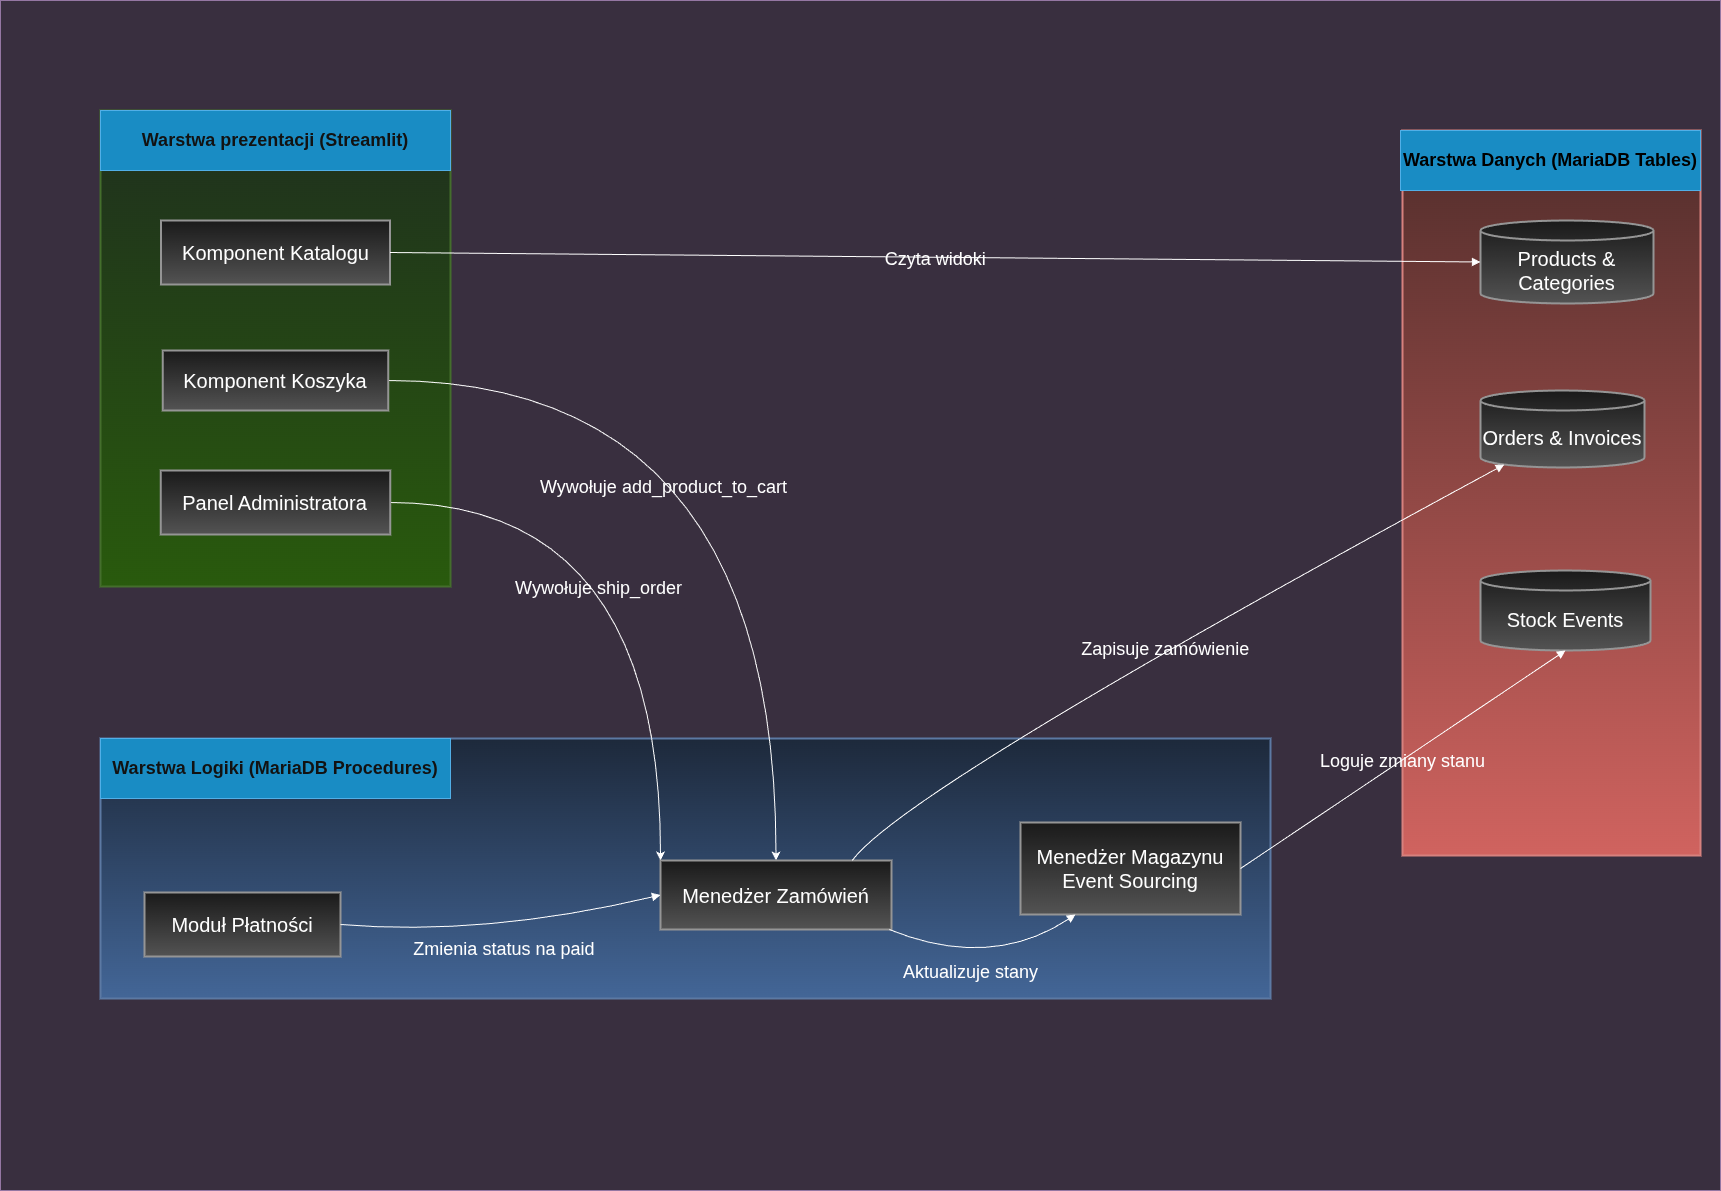

The diagram above was exported from draw.io. Its source (the exported page's mxGraphModel, read from the mxfile embedded in the PNG):
<mxGraphModel dx="2870" dy="2274" grid="1" gridSize="10" guides="1" tooltips="1" connect="1" arrows="1" fold="1" page="1" pageScale="1" pageWidth="850" pageHeight="1100" math="0" shadow="0">
  <root>
    <mxCell id="0" />
    <mxCell id="1" parent="0" />
    <mxCell id="E4g0dJRSFnl0ox0HwQXj-55" parent="1" style="rounded=0;whiteSpace=wrap;html=1;fillColor=#e1d5e7;strokeColor=#9673a6;" value="" vertex="1">
      <mxGeometry height="1190" width="1720" x="-80" y="-220" as="geometry" />
    </mxCell>
    <mxCell id="E4g0dJRSFnl0ox0HwQXj-56" parent="1" style="whiteSpace=wrap;strokeWidth=2;fillColor=#f8cecc;strokeColor=#b85450;gradientColor=#ea6b66;fontSize=16;labelBackgroundColor=none;" value="" vertex="1">
      <mxGeometry height="725" width="298" x="1322" y="-90" as="geometry" />
    </mxCell>
    <mxCell id="E4g0dJRSFnl0ox0HwQXj-57" parent="1" style="whiteSpace=wrap;strokeWidth=2;fillColor=#dae8fc;strokeColor=#6c8ebf;gradientColor=#7ea6e0;spacingLeft=-550;fontSize=16;labelBackgroundColor=none;" value="" vertex="1">
      <mxGeometry height="260" width="1170" x="20" y="518" as="geometry" />
    </mxCell>
    <mxCell id="E4g0dJRSFnl0ox0HwQXj-58" parent="1" style="whiteSpace=wrap;strokeWidth=2;fillColor=#d5e8d4;strokeColor=#82b366;gradientColor=#97d077;spacingTop=-100;fontSize=16;labelBackgroundColor=none;" value="" vertex="1">
      <mxGeometry height="476" width="350" x="20" y="-110" as="geometry" />
    </mxCell>
    <mxCell id="E4g0dJRSFnl0ox0HwQXj-59" parent="1" style="whiteSpace=wrap;strokeWidth=2;fillColor=#f5f5f5;strokeColor=#666666;gradientColor=#b3b3b3;fontSize=20;" value="Komponent Katalogu" vertex="1">
      <mxGeometry height="64" width="229" x="80.5" as="geometry" />
    </mxCell>
    <mxCell id="E4g0dJRSFnl0ox0HwQXj-87" edge="1" parent="1" source="E4g0dJRSFnl0ox0HwQXj-60" style="edgeStyle=orthogonalEdgeStyle;rounded=0;orthogonalLoop=1;jettySize=auto;html=1;exitX=1;exitY=0.5;exitDx=0;exitDy=0;entryX=0.5;entryY=0;entryDx=0;entryDy=0;curved=1;" target="E4g0dJRSFnl0ox0HwQXj-62">
      <mxGeometry relative="1" as="geometry" />
    </mxCell>
    <mxCell id="E4g0dJRSFnl0ox0HwQXj-88" connectable="0" parent="E4g0dJRSFnl0ox0HwQXj-87" style="edgeLabel;html=1;align=center;verticalAlign=middle;resizable=0;points=[];labelBackgroundColor=none;fontSize=18;" value="&lt;font&gt;Wywołuje add_product_to_cart&lt;/font&gt;" vertex="1">
      <mxGeometry relative="1" x="-0.366" y="-106" as="geometry">
        <mxPoint x="-1" as="offset" />
      </mxGeometry>
    </mxCell>
    <mxCell id="E4g0dJRSFnl0ox0HwQXj-60" parent="1" style="whiteSpace=wrap;strokeWidth=2;fillColor=#f5f5f5;strokeColor=#666666;gradientColor=#b3b3b3;fontSize=20;" value="Komponent Koszyka" vertex="1">
      <mxGeometry height="60" width="225.5" x="82.25" y="130" as="geometry" />
    </mxCell>
    <mxCell id="E4g0dJRSFnl0ox0HwQXj-90" edge="1" parent="1" source="E4g0dJRSFnl0ox0HwQXj-61" style="edgeStyle=orthogonalEdgeStyle;rounded=0;orthogonalLoop=1;jettySize=auto;html=1;entryX=0;entryY=0;entryDx=0;entryDy=0;curved=1;" target="E4g0dJRSFnl0ox0HwQXj-62">
      <mxGeometry relative="1" as="geometry" />
    </mxCell>
    <mxCell id="E4g0dJRSFnl0ox0HwQXj-91" connectable="0" parent="E4g0dJRSFnl0ox0HwQXj-90" style="edgeLabel;html=1;align=center;verticalAlign=middle;resizable=0;points=[];labelBackgroundColor=none;fontSize=18;" value="Wywołuje ship_order" vertex="1">
      <mxGeometry relative="1" x="0.1323" y="-63" as="geometry">
        <mxPoint as="offset" />
      </mxGeometry>
    </mxCell>
    <mxCell id="E4g0dJRSFnl0ox0HwQXj-61" parent="1" style="whiteSpace=wrap;strokeWidth=2;fillColor=#f5f5f5;strokeColor=#666666;gradientColor=#b3b3b3;fontSize=20;" value="Panel Administratora" vertex="1">
      <mxGeometry height="64" width="229.5" x="80.25" y="250" as="geometry" />
    </mxCell>
    <mxCell id="E4g0dJRSFnl0ox0HwQXj-62" parent="1" style="whiteSpace=wrap;strokeWidth=2;fillColor=#f5f5f5;strokeColor=#666666;gradientColor=#b3b3b3;fontSize=20;" value="Menedżer Zamówień" vertex="1">
      <mxGeometry height="69" width="231" x="580" y="640" as="geometry" />
    </mxCell>
    <mxCell id="E4g0dJRSFnl0ox0HwQXj-63" parent="1" style="whiteSpace=wrap;strokeWidth=2;fillColor=#f5f5f5;strokeColor=#666666;gradientColor=#b3b3b3;fontSize=20;" value="Menedżer Magazynu&#10;Event Sourcing" vertex="1">
      <mxGeometry height="92" width="220" x="940" y="602" as="geometry" />
    </mxCell>
    <mxCell id="E4g0dJRSFnl0ox0HwQXj-64" parent="1" style="whiteSpace=wrap;strokeWidth=2;fillColor=#f5f5f5;strokeColor=#666666;gradientColor=#b3b3b3;fontSize=20;" value="Moduł Płatności" vertex="1">
      <mxGeometry height="64" width="196" x="64" y="672" as="geometry" />
    </mxCell>
    <mxCell id="E4g0dJRSFnl0ox0HwQXj-65" parent="1" style="shape=cylinder3;boundedLbl=1;backgroundOutline=1;size=10;strokeWidth=2;whiteSpace=wrap;fillColor=#f5f5f5;strokeColor=#666666;gradientColor=#b3b3b3;fontSize=20;" value="Products &amp; Categories" vertex="1">
      <mxGeometry height="83" width="173" x="1400" as="geometry" />
    </mxCell>
    <mxCell id="E4g0dJRSFnl0ox0HwQXj-66" parent="1" style="shape=cylinder3;boundedLbl=1;backgroundOutline=1;size=10;strokeWidth=2;whiteSpace=wrap;fillColor=#f5f5f5;strokeColor=#666666;gradientColor=#b3b3b3;fontSize=20;" value="Orders &amp; Invoices" vertex="1">
      <mxGeometry height="77" width="164" x="1400" y="170" as="geometry" />
    </mxCell>
    <mxCell id="E4g0dJRSFnl0ox0HwQXj-67" parent="1" style="shape=cylinder3;boundedLbl=1;backgroundOutline=1;size=10;strokeWidth=2;whiteSpace=wrap;fillColor=#f5f5f5;strokeColor=#666666;gradientColor=#b3b3b3;fontSize=20;" value="Stock Events" vertex="1">
      <mxGeometry height="80" width="170" x="1400" y="350" as="geometry" />
    </mxCell>
    <mxCell id="E4g0dJRSFnl0ox0HwQXj-68" edge="1" parent="1" source="E4g0dJRSFnl0ox0HwQXj-59" style="curved=1;startArrow=none;endArrow=block;exitX=1;exitY=0.5;entryX=0;entryY=0.5;rounded=0;fontSize=18;labelBackgroundColor=none;" target="E4g0dJRSFnl0ox0HwQXj-65" value="Czyta widoki">
      <mxGeometry relative="1" as="geometry">
        <Array as="points" />
      </mxGeometry>
    </mxCell>
    <mxCell id="E4g0dJRSFnl0ox0HwQXj-71" edge="1" parent="1" source="E4g0dJRSFnl0ox0HwQXj-62" style="curved=1;startArrow=none;endArrow=block;exitX=0.83;exitY=0;entryX=0.145;entryY=1;rounded=0;fontSize=18;labelBackgroundColor=none;entryDx=0;entryDy=-2.9;entryPerimeter=0;" target="E4g0dJRSFnl0ox0HwQXj-66" value="Zapisuje zamówienie">
      <mxGeometry relative="1" as="geometry">
        <Array as="points">
          <mxPoint x="823" y="569" />
        </Array>
        <mxPoint x="1400" y="340.5" as="targetPoint" />
      </mxGeometry>
    </mxCell>
    <mxCell id="E4g0dJRSFnl0ox0HwQXj-72" edge="1" parent="1" source="E4g0dJRSFnl0ox0HwQXj-62" style="curved=1;startArrow=none;endArrow=block;exitX=0.99;exitY=1;entryX=0.25;entryY=1;rounded=0;fontSize=18;labelBackgroundColor=none;entryDx=0;entryDy=0;" target="E4g0dJRSFnl0ox0HwQXj-63" value="Aktualizuje stany">
      <mxGeometry relative="1" x="-0.1401" y="-8" as="geometry">
        <mxPoint y="-1" as="offset" />
        <Array as="points">
          <mxPoint x="910" y="750" />
        </Array>
      </mxGeometry>
    </mxCell>
    <mxCell id="E4g0dJRSFnl0ox0HwQXj-73" edge="1" parent="1" source="E4g0dJRSFnl0ox0HwQXj-64" style="curved=1;startArrow=none;endArrow=block;exitX=1;exitY=0.5;entryX=0;entryY=0.5;rounded=0;fontSize=18;labelBackgroundColor=none;entryDx=0;entryDy=0;" target="E4g0dJRSFnl0ox0HwQXj-62" value="Zmienia status na paid">
      <mxGeometry relative="1" x="-0.0042" y="-15" as="geometry">
        <mxPoint as="offset" />
        <Array as="points">
          <mxPoint x="404" y="716" />
        </Array>
      </mxGeometry>
    </mxCell>
    <mxCell id="E4g0dJRSFnl0ox0HwQXj-74" edge="1" parent="1" source="E4g0dJRSFnl0ox0HwQXj-63" style="curved=1;startArrow=none;endArrow=block;exitX=1;exitY=0.5;entryX=0.5;entryY=1;rounded=0;fontSize=18;labelBackgroundColor=none;entryDx=0;entryDy=0;entryPerimeter=0;" target="E4g0dJRSFnl0ox0HwQXj-67" value="Loguje zmiany stanu">
      <mxGeometry relative="1" as="geometry">
        <Array as="points" />
        <mxPoint x="1400" y="522" as="targetPoint" />
      </mxGeometry>
    </mxCell>
    <mxCell id="E4g0dJRSFnl0ox0HwQXj-78" parent="1" style="whiteSpace=wrap;html=1;labelBackgroundColor=none;fillColor=#1ba1e2;fontColor=#ffffff;strokeColor=#006EAF;rounded=0;glass=0;shadow=0;fontSize=16;" value="&lt;span&gt;&lt;font style=&quot;font-size: 18px;&quot;&gt;&lt;b&gt;Warstwa prezentacji (Streamlit)&lt;/b&gt;&lt;/font&gt;&lt;/span&gt;" vertex="1">
      <mxGeometry height="60" width="350" x="20" y="-110" as="geometry" />
    </mxCell>
    <mxCell id="E4g0dJRSFnl0ox0HwQXj-79" parent="1" style="whiteSpace=wrap;html=1;labelBackgroundColor=none;fillColor=#1ba1e2;fontColor=#ffffff;strokeColor=#006EAF;rounded=0;glass=0;shadow=0;fontSize=16;" value="&lt;span&gt;&lt;font style=&quot;color: light-dark(rgb(0, 0, 0), rgb(0, 0, 0)); font-size: 18px;&quot;&gt;&lt;b&gt;Warstwa Danych (MariaDB Tables)&lt;/b&gt;&lt;/font&gt;&lt;/span&gt;" vertex="1">
      <mxGeometry height="60" width="300" x="1320" y="-90" as="geometry" />
    </mxCell>
    <mxCell id="E4g0dJRSFnl0ox0HwQXj-80" parent="1" style="whiteSpace=wrap;html=1;labelBackgroundColor=none;fillColor=#1ba1e2;fontColor=#ffffff;strokeColor=#006EAF;rounded=0;glass=0;shadow=0;fontSize=16;" value="&lt;span style=&quot;color: rgb(255, 255, 255);&quot;&gt;&lt;b&gt;&lt;font style=&quot;font-size: 18px;&quot;&gt;Warstwa Logiki (MariaDB Procedures)&lt;/font&gt;&lt;/b&gt;&lt;/span&gt;" vertex="1">
      <mxGeometry height="60" width="350" x="20" y="518" as="geometry" />
    </mxCell>
  </root>
</mxGraphModel>